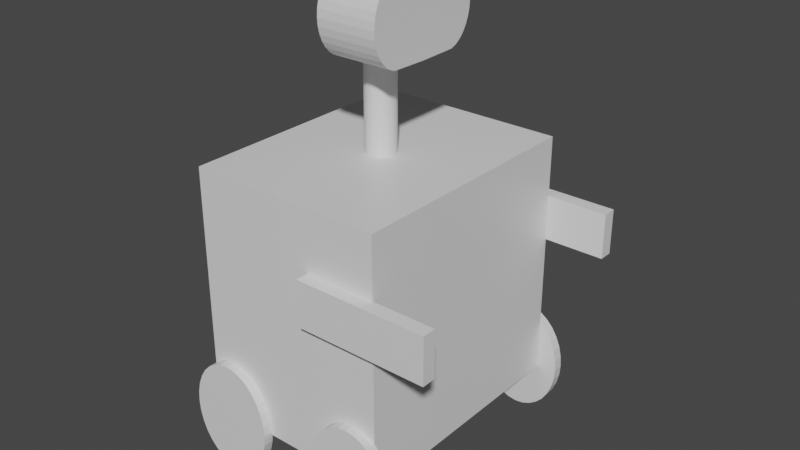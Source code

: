 # Source: budget-wall-e.blend  (saved by Blender 2.91.10; exported with 4.5.12 LTS)
import bpy
from mathutils import Matrix  # noqa: F401  (used for matrix-valued properties, if any)

bpy.ops.wm.read_factory_settings(use_empty=True)
scene = bpy.context.scene
scene.name = 'Scene'

# ---- collections
col_collection = bpy.data.collections.new('Collection'); scene.collection.children.link(col_collection)

# ---- materials (node trees are filled in below, after node groups)
mat_material = bpy.data.materials.new('Material')
mat_material.alpha_threshold = 0.0
mat_material.use_transparent_shadow = False
mat_material.line_color = (0.0, 0.0, 0.0, 1.0)

# ---- material node trees
mat_material.use_nodes = True; mat_material.node_tree.nodes.clear()
_N = mat_material.node_tree.nodes; _L = mat_material.node_tree.links
n0 = _N.new('ShaderNodeOutputMaterial'); n0.name = 'Material Output'; n0.location = (300, 300)
n1 = _N.new('ShaderNodeBsdfPrincipled'); n1.name = 'Principled BSDF'; n1.location = (10, 300)
n1.distribution = 'GGX'
n1.subsurface_method = 'BURLEY'
n1.inputs[2].default_value = 0.4
n1.inputs[3].default_value = 1.45
n1.inputs[27].default_value = (0.0, 0.0, 0.0, 1.0)
n1.inputs[28].default_value = 1.0
_L.new(n1.outputs[0], n0.inputs[0])
n0.is_active_output = True

# ---- world
world_world = bpy.data.worlds.new('World'); scene.world = world_world
world_world.use_nodes = True; world_world.node_tree.nodes.clear()
_N = world_world.node_tree.nodes; _L = world_world.node_tree.links
n0 = _N.new('ShaderNodeOutputWorld'); n0.name = 'World Output'; n0.location = (300, 300)
n1 = _N.new('ShaderNodeBackground'); n1.name = 'Background'; n1.location = (10, 300)
n1.inputs[0].default_value = (0.05088, 0.05088, 0.05088, 1.0)
_L.new(n1.outputs[0], n0.inputs[0])
n0.is_active_output = True
world_world.color = (0.05088, 0.05088, 0.05088)
world_world.use_sun_shadow = False
world_world.sun_shadow_jitter_overblur = 0.0

# ---- meshes
me_cube = bpy.data.meshes.new('Cube')
me_cube.from_pydata([(-0.1706, 0.2177, 0.09232), (-0.1706, 0.2177, -0.3431), (0.1706, 0.2177, 0.09232), (0.1706, 0.2177, -0.3431), (-0.1706, -0.2177, 0.09232), (-0.1706, -0.2177, -0.3431), (0.1706, -0.2177, 0.09232), (0.1706, -0.2177, -0.3431), (0.05172, 0.2184, -0.3376), (0.05172, 0.2365, -0.3376), (0.05321, 0.2184, -0.357), (0.05321, 0.2365, -0.357), (0.05761, 0.2184, -0.3755), (0.05761, 0.2365, -0.3755), (0.06477, 0.2184, -0.3927), (0.06477, 0.2365, -0.3927), (0.07441, 0.2184, -0.4077), (0.07441, 0.2365, -0.4077), (0.08615, 0.2184, -0.42), (0.08615, 0.2365, -0.42), (0.09955, 0.2184, -0.4291), (0.09955, 0.2365, -0.4291), (0.1141, 0.2184, -0.4348), (0.1141, 0.2365, -0.4348), (0.1292, 0.2184, -0.4367), (0.1292, 0.2365, -0.4367), (0.1443, 0.2184, -0.4348), (0.1443, 0.2365, -0.4348), (0.1588, 0.2184, -0.4291), (0.1588, 0.2365, -0.4291), (0.1722, 0.2184, -0.42), (0.1722, 0.2365, -0.42), (0.184, 0.2184, -0.4077), (0.184, 0.2365, -0.4077), (0.1936, 0.2184, -0.3927), (0.1936, 0.2365, -0.3927), (0.2008, 0.2184, -0.3755), (0.2008, 0.2365, -0.3755), (0.2052, 0.2184, -0.357), (0.2052, 0.2365, -0.357), (0.2067, 0.2184, -0.3376), (0.2067, 0.2365, -0.3376), (0.2052, 0.2184, -0.3183), (0.2052, 0.2365, -0.3183), (0.2008, 0.2184, -0.2997), (0.2008, 0.2365, -0.2997), (0.1936, 0.2184, -0.2826), (0.1936, 0.2365, -0.2826), (0.184, 0.2184, -0.2676), (0.184, 0.2365, -0.2676), (0.1722, 0.2184, -0.2553), (0.1722, 0.2365, -0.2553), (0.1588, 0.2184, -0.2461), (0.1588, 0.2365, -0.2461), (0.1443, 0.2184, -0.2405), (0.1443, 0.2365, -0.2405), (0.1292, 0.2184, -0.2386), (0.1292, 0.2365, -0.2386), (0.1141, 0.2184, -0.2405), (0.1141, 0.2365, -0.2405), (0.09955, 0.2184, -0.2461), (0.09955, 0.2365, -0.2461), (0.08615, 0.2184, -0.2553), (0.08615, 0.2365, -0.2553), (0.07441, 0.2184, -0.2676), (0.07441, 0.2365, -0.2676), (0.06477, 0.2184, -0.2826), (0.06477, 0.2365, -0.2826), (0.05761, 0.2184, -0.2997), (0.05761, 0.2365, -0.2997), (0.05321, 0.2184, -0.3183), (0.05321, 0.2365, -0.3183), (-0.2029, 0.2184, -0.3376), (-0.2029, 0.2365, -0.3376), (-0.2014, 0.2184, -0.357), (-0.2014, 0.2365, -0.357), (-0.197, 0.2184, -0.3755), (-0.197, 0.2365, -0.3755), (-0.1898, 0.2184, -0.3927), (-0.1898, 0.2365, -0.3927), (-0.1802, 0.2184, -0.4077), (-0.1802, 0.2365, -0.4077), (-0.1684, 0.2184, -0.42), (-0.1684, 0.2365, -0.42), (-0.155, 0.2184, -0.4291), (-0.155, 0.2365, -0.4291), (-0.1405, 0.2184, -0.4348), (-0.1405, 0.2365, -0.4348), (-0.1254, 0.2184, -0.4367), (-0.1254, 0.2365, -0.4367), (-0.1103, 0.2184, -0.4348), (-0.1103, 0.2365, -0.4348), (-0.09574, 0.2184, -0.4291), (-0.09574, 0.2365, -0.4291), (-0.08235, 0.2184, -0.42), (-0.08235, 0.2365, -0.42), (-0.07061, 0.2184, -0.4077), (-0.07061, 0.2365, -0.4077), (-0.06097, 0.2184, -0.3927), (-0.06097, 0.2365, -0.3927), (-0.05381, 0.2184, -0.3755), (-0.05381, 0.2365, -0.3755), (-0.0494, 0.2184, -0.357), (-0.0494, 0.2365, -0.357), (-0.04791, 0.2184, -0.3376), (-0.04791, 0.2365, -0.3376), (-0.0494, 0.2184, -0.3183), (-0.0494, 0.2365, -0.3183), (-0.05381, 0.2184, -0.2997), (-0.05381, 0.2365, -0.2997), (-0.06097, 0.2184, -0.2826), (-0.06097, 0.2365, -0.2826), (-0.07061, 0.2184, -0.2676), (-0.07061, 0.2365, -0.2676), (-0.08235, 0.2184, -0.2553), (-0.08235, 0.2365, -0.2553), (-0.09574, 0.2184, -0.2461), (-0.09574, 0.2365, -0.2461), (-0.1103, 0.2184, -0.2405), (-0.1103, 0.2365, -0.2405), (-0.1254, 0.2184, -0.2386), (-0.1254, 0.2365, -0.2386), (-0.1405, 0.2184, -0.2405), (-0.1405, 0.2365, -0.2405), (-0.155, 0.2184, -0.2461), (-0.155, 0.2365, -0.2461), (-0.1684, 0.2184, -0.2553), (-0.1684, 0.2365, -0.2553), (-0.1802, 0.2184, -0.2676), (-0.1802, 0.2365, -0.2676), (-0.1898, 0.2184, -0.2826), (-0.1898, 0.2365, -0.2826), (-0.197, 0.2184, -0.2997), (-0.197, 0.2365, -0.2997), (-0.2014, 0.2184, -0.3183), (-0.2014, 0.2365, -0.3183), (0.05172, -0.2342, -0.3376), (0.05172, -0.2161, -0.3376), (0.05321, -0.2342, -0.357), (0.05321, -0.2161, -0.357), (0.05761, -0.2342, -0.3755), (0.05761, -0.2161, -0.3755), (0.06477, -0.2342, -0.3927), (0.06477, -0.2161, -0.3927), (0.07441, -0.2342, -0.4077), (0.07441, -0.2161, -0.4077), (0.08615, -0.2342, -0.42), (0.08615, -0.2161, -0.42), (0.09955, -0.2342, -0.4291), (0.09955, -0.2161, -0.4291), (0.1141, -0.2342, -0.4348), (0.1141, -0.2161, -0.4348), (0.1292, -0.2342, -0.4367), (0.1292, -0.2161, -0.4367), (0.1443, -0.2342, -0.4348), (0.1443, -0.2161, -0.4348), (0.1588, -0.2342, -0.4291), (0.1588, -0.2161, -0.4291), (0.1722, -0.2342, -0.42), (0.1722, -0.2161, -0.42), (0.184, -0.2342, -0.4077), (0.184, -0.2161, -0.4077), (0.1936, -0.2342, -0.3927), (0.1936, -0.2161, -0.3927), (0.2008, -0.2342, -0.3755), (0.2008, -0.2161, -0.3755), (0.2052, -0.2342, -0.357), (0.2052, -0.2161, -0.357), (0.2067, -0.2342, -0.3376), (0.2067, -0.2161, -0.3376), (0.2052, -0.2342, -0.3183), (0.2052, -0.2161, -0.3183), (0.2008, -0.2342, -0.2997), (0.2008, -0.2161, -0.2997), (0.1936, -0.2342, -0.2826), (0.1936, -0.2161, -0.2826), (0.184, -0.2342, -0.2676), (0.184, -0.2161, -0.2676), (0.1722, -0.2342, -0.2553), (0.1722, -0.2161, -0.2553), (0.1588, -0.2342, -0.2461), (0.1588, -0.2161, -0.2461), (0.1443, -0.2342, -0.2405), (0.1443, -0.2161, -0.2405), (0.1292, -0.2342, -0.2386), (0.1292, -0.2161, -0.2386), (0.1141, -0.2342, -0.2405), (0.1141, -0.2161, -0.2405), (0.09955, -0.2342, -0.2461), (0.09955, -0.2161, -0.2461), (0.08615, -0.2342, -0.2553), (0.08615, -0.2161, -0.2553), (0.07441, -0.2342, -0.2676), (0.07441, -0.2161, -0.2676), (0.06477, -0.2342, -0.2826), (0.06477, -0.2161, -0.2826), (0.05761, -0.2342, -0.2997), (0.05761, -0.2161, -0.2997), (0.05321, -0.2342, -0.3183), (0.05321, -0.2161, -0.3183), (-0.2029, -0.2342, -0.3376), (-0.2029, -0.2161, -0.3376), (-0.2014, -0.2342, -0.357), (-0.2014, -0.2161, -0.357), (-0.197, -0.2342, -0.3755), (-0.197, -0.2161, -0.3755), (-0.1898, -0.2342, -0.3927), (-0.1898, -0.2161, -0.3927), (-0.1802, -0.2342, -0.4077), (-0.1802, -0.2161, -0.4077), (-0.1684, -0.2342, -0.42), (-0.1684, -0.2161, -0.42), (-0.155, -0.2342, -0.4291), (-0.155, -0.2161, -0.4291), (-0.1405, -0.2342, -0.4348), (-0.1405, -0.2161, -0.4348), (-0.1254, -0.2342, -0.4367), (-0.1254, -0.2161, -0.4367), (-0.1103, -0.2342, -0.4348), (-0.1103, -0.2161, -0.4348), (-0.09574, -0.2342, -0.4291), (-0.09574, -0.2161, -0.4291), (-0.08235, -0.2342, -0.42), (-0.08235, -0.2161, -0.42), (-0.07061, -0.2342, -0.4077), (-0.07061, -0.2161, -0.4077), (-0.06097, -0.2342, -0.3927), (-0.06097, -0.2161, -0.3927), (-0.05381, -0.2342, -0.3755), (-0.05381, -0.2161, -0.3755), (-0.0494, -0.2342, -0.357), (-0.0494, -0.2161, -0.357), (-0.04791, -0.2342, -0.3376), (-0.04791, -0.2161, -0.3376), (-0.0494, -0.2342, -0.3183), (-0.0494, -0.2161, -0.3183), (-0.05381, -0.2342, -0.2997), (-0.05381, -0.2161, -0.2997), (-0.06097, -0.2342, -0.2826), (-0.06097, -0.2161, -0.2826), (-0.07061, -0.2342, -0.2676), (-0.07061, -0.2161, -0.2676), (-0.08235, -0.2342, -0.2553), (-0.08235, -0.2161, -0.2553), (-0.09574, -0.2342, -0.2461), (-0.09574, -0.2161, -0.2461), (-0.1103, -0.2342, -0.2405), (-0.1103, -0.2161, -0.2405), (-0.1254, -0.2342, -0.2386), (-0.1254, -0.2161, -0.2386), (-0.1405, -0.2342, -0.2405), (-0.1405, -0.2161, -0.2405), (-0.155, -0.2342, -0.2461), (-0.155, -0.2161, -0.2461), (-0.1684, -0.2342, -0.2553), (-0.1684, -0.2161, -0.2553), (-0.1802, -0.2342, -0.2676), (-0.1802, -0.2161, -0.2676), (-0.1898, -0.2342, -0.2826), (-0.1898, -0.2161, -0.2826), (-0.197, -0.2342, -0.2997), (-0.197, -0.2161, -0.2997), (-0.2014, -0.2342, -0.3183), (-0.2014, -0.2161, -0.3183), (0.2772, -0.2396, -0.09078), (0.2772, -0.2396, -0.01177), (0.04757, -0.2396, -0.09078), (0.04757, -0.2396, -0.01177), (0.2772, -0.2157, -0.09078), (0.2772, -0.2157, -0.01177), (0.04757, -0.2157, -0.09078), (0.04757, -0.2157, -0.01177), (0.2772, 0.2172, -0.09078), (0.2772, 0.2172, -0.01177), (0.04757, 0.2172, -0.09078), (0.04757, 0.2172, -0.01177), (0.2772, 0.2412, -0.09078), (0.2772, 0.2412, -0.01177), (0.04757, 0.2412, -0.09078), (0.04757, 0.2412, -0.01177), (-0.02581, -1.128e-09, 0.08885), (-0.02581, -1.128e-09, 0.3021), (-0.02531, 0.005034, 0.08885), (-0.02531, 0.005034, 0.3021), (-0.02384, 0.009875, 0.08885), (-0.02384, 0.009875, 0.3021), (-0.02146, 0.01434, 0.08885), (-0.02146, 0.01434, 0.3021), (-0.01825, 0.01825, 0.08885), (-0.01825, 0.01825, 0.3021), (-0.01434, 0.02146, 0.08885), (-0.01434, 0.02146, 0.3021), (-0.009875, 0.02384, 0.08885), (-0.009875, 0.02384, 0.3021), (-0.005034, 0.02531, 0.08885), (-0.005034, 0.02531, 0.3021), (-3.076e-09, 0.02581, 0.08885), (-3.076e-09, 0.02581, 0.3021), (0.005034, 0.02531, 0.08885), (0.005034, 0.02531, 0.3021), (0.009875, 0.02384, 0.08885), (0.009875, 0.02384, 0.3021), (0.01434, 0.02146, 0.08885), (0.01434, 0.02146, 0.3021), (0.01825, 0.01825, 0.08885), (0.01825, 0.01825, 0.3021), (0.02146, 0.01434, 0.08885), (0.02146, 0.01434, 0.3021), (0.02384, 0.009875, 0.08885), (0.02384, 0.009875, 0.3021), (0.02531, 0.005034, 0.08885), (0.02531, 0.005034, 0.3021), (0.02581, -7.281e-09, 0.08885), (0.02581, -7.281e-09, 0.3021), (0.02531, -0.005034, 0.08885), (0.02531, -0.005034, 0.3021), (0.02384, -0.009875, 0.08885), (0.02384, -0.009875, 0.3021), (0.02146, -0.01434, 0.08885), (0.02146, -0.01434, 0.3021), (0.01825, -0.01825, 0.08885), (0.01825, -0.01825, 0.3021), (0.01434, -0.02146, 0.08885), (0.01434, -0.02146, 0.3021), (0.009875, -0.02384, 0.08885), (0.009875, -0.02384, 0.3021), (0.005034, -0.02531, 0.08885), (0.005034, -0.02531, 0.3021), (-2.379e-08, -0.02581, 0.08885), (-2.379e-08, -0.02581, 0.3021), (-0.005034, -0.02531, 0.08885), (-0.005034, -0.02531, 0.3021), (-0.009875, -0.02384, 0.08885), (-0.009875, -0.02384, 0.3021), (-0.01434, -0.02146, 0.08885), (-0.01434, -0.02146, 0.3021), (-0.01825, -0.01825, 0.08885), (-0.01825, -0.01825, 0.3021), (-0.02146, -0.01434, 0.08885), (-0.02146, -0.01434, 0.3021), (-0.02384, -0.009875, 0.08885), (-0.02384, -0.009875, 0.3021), (-0.02531, -0.005034, 0.08885), (-0.02531, -0.005034, 0.3021), (-0.02289, -1.001e-09, 0.3899), (0.08218, 3.592e-09, 0.3899), (-0.02289, 0.06467, 0.3886), (0.08218, 0.06467, 0.3886), (-0.02289, 0.07453, 0.3848), (0.08218, 0.07453, 0.3848), (-0.02289, 0.08361, 0.3786), (0.08218, 0.08361, 0.3786), (-0.02289, 0.09157, 0.3703), (0.08218, 0.09157, 0.3703), (-0.02289, 0.09811, 0.3601), (0.08218, 0.09811, 0.3601), (-0.02289, 0.103, 0.3485), (0.08218, 0.103, 0.3485), (-0.02289, 0.106, 0.3359), (0.08218, 0.106, 0.3359), (-0.02289, 0.107, 0.3228), (0.08218, 0.107, 0.3228), (-0.02289, 0.106, 0.3097), (0.08218, 0.106, 0.3097), (-0.02289, 0.103, 0.2971), (0.08218, 0.103, 0.2971), (-0.02289, 0.09811, 0.2855), (0.08218, 0.09811, 0.2855), (-0.02289, 0.09157, 0.2753), (0.08218, 0.09157, 0.2753), (-0.02289, 0.08361, 0.2669), (0.08218, 0.08361, 0.2669), (-0.02289, 0.07453, 0.2607), (0.08218, 0.07453, 0.2607), (-0.02289, 0.06467, 0.2569), (0.08218, 0.06467, 0.2569), (-0.02289, -1.812e-08, 0.2556), (0.08218, -1.353e-08, 0.2556), (-0.02289, -0.06467, 0.2569), (0.08218, -0.06467, 0.2569), (-0.02289, -0.07453, 0.2607), (0.08218, -0.07453, 0.2607), (-0.02289, -0.08361, 0.2669), (0.08218, -0.08361, 0.2669), (-0.02289, -0.09157, 0.2753), (0.08218, -0.09157, 0.2753), (-0.02289, -0.09811, 0.2855), (0.08218, -0.09811, 0.2855), (-0.02289, -0.103, 0.2971), (0.08218, -0.103, 0.2971), (-0.02289, -0.106, 0.3097), (0.08218, -0.106, 0.3097), (-0.02289, -0.107, 0.3228), (0.08218, -0.107, 0.3228), (-0.02289, -0.106, 0.3359), (0.08218, -0.106, 0.3359), (-0.02289, -0.103, 0.3485), (0.08218, -0.103, 0.3485), (-0.02289, -0.09811, 0.3601), (0.08218, -0.09811, 0.3601), (-0.02289, -0.09157, 0.3703), (0.08218, -0.09157, 0.3703), (-0.02289, -0.08361, 0.3786), (0.08218, -0.08361, 0.3786), (-0.02289, -0.07453, 0.3848), (0.08218, -0.07453, 0.3848), (-0.02289, -0.06467, 0.3886), (0.08218, -0.06467, 0.3886)], [], [(0, 4, 6, 2), (3, 2, 6, 7), (7, 6, 4, 5), (5, 1, 3, 7), (1, 0, 2, 3), (5, 4, 0, 1), (8, 9, 11, 10), (10, 11, 13, 12), (12, 13, 15, 14), (14, 15, 17, 16), (16, 17, 19, 18), (18, 19, 21, 20), (20, 21, 23, 22), (22, 23, 25, 24), (24, 25, 27, 26), (26, 27, 29, 28), (28, 29, 31, 30), (30, 31, 33, 32), (32, 33, 35, 34), (34, 35, 37, 36), (36, 37, 39, 38), (38, 39, 41, 40), (40, 41, 43, 42), (42, 43, 45, 44), (44, 45, 47, 46), (46, 47, 49, 48), (48, 49, 51, 50), (50, 51, 53, 52), (52, 53, 55, 54), (54, 55, 57, 56), (56, 57, 59, 58), (58, 59, 61, 60), (60, 61, 63, 62), (62, 63, 65, 64), (64, 65, 67, 66), (66, 67, 69, 68), (11, 9, 71, 69, 67, 65, 63, 61, 59, 57, 55, 53, 51, 49, 47, 45, 43, 41, 39, 37, 35, 33, 31, 29, 27, 25, 23, 21, 19, 17, 15, 13), (68, 69, 71, 70), (70, 71, 9, 8), (8, 10, 12, 14, 16, 18, 20, 22, 24, 26, 28, 30, 32, 34, 36, 38, 40, 42, 44, 46, 48, 50, 52, 54, 56, 58, 60, 62, 64, 66, 68, 70), (72, 73, 75, 74), (74, 75, 77, 76), (76, 77, 79, 78), (78, 79, 81, 80), (80, 81, 83, 82), (82, 83, 85, 84), (84, 85, 87, 86), (86, 87, 89, 88), (88, 89, 91, 90), (90, 91, 93, 92), (92, 93, 95, 94), (94, 95, 97, 96), (96, 97, 99, 98), (98, 99, 101, 100), (100, 101, 103, 102), (102, 103, 105, 104), (104, 105, 107, 106), (106, 107, 109, 108), (108, 109, 111, 110), (110, 111, 113, 112), (112, 113, 115, 114), (114, 115, 117, 116), (116, 117, 119, 118), (118, 119, 121, 120), (120, 121, 123, 122), (122, 123, 125, 124), (124, 125, 127, 126), (126, 127, 129, 128), (128, 129, 131, 130), (130, 131, 133, 132), (75, 73, 135, 133, 131, 129, 127, 125, 123, 121, 119, 117, 115, 113, 111, 109, 107, 105, 103, 101, 99, 97, 95, 93, 91, 89, 87, 85, 83, 81, 79, 77), (132, 133, 135, 134), (134, 135, 73, 72), (72, 74, 76, 78, 80, 82, 84, 86, 88, 90, 92, 94, 96, 98, 100, 102, 104, 106, 108, 110, 112, 114, 116, 118, 120, 122, 124, 126, 128, 130, 132, 134), (136, 137, 139, 138), (138, 139, 141, 140), (140, 141, 143, 142), (142, 143, 145, 144), (144, 145, 147, 146), (146, 147, 149, 148), (148, 149, 151, 150), (150, 151, 153, 152), (152, 153, 155, 154), (154, 155, 157, 156), (156, 157, 159, 158), (158, 159, 161, 160), (160, 161, 163, 162), (162, 163, 165, 164), (164, 165, 167, 166), (166, 167, 169, 168), (168, 169, 171, 170), (170, 171, 173, 172), (172, 173, 175, 174), (174, 175, 177, 176), (176, 177, 179, 178), (178, 179, 181, 180), (180, 181, 183, 182), (182, 183, 185, 184), (184, 185, 187, 186), (186, 187, 189, 188), (188, 189, 191, 190), (190, 191, 193, 192), (192, 193, 195, 194), (194, 195, 197, 196), (139, 137, 199, 197, 195, 193, 191, 189, 187, 185, 183, 181, 179, 177, 175, 173, 171, 169, 167, 165, 163, 161, 159, 157, 155, 153, 151, 149, 147, 145, 143, 141), (196, 197, 199, 198), (198, 199, 137, 136), (136, 138, 140, 142, 144, 146, 148, 150, 152, 154, 156, 158, 160, 162, 164, 166, 168, 170, 172, 174, 176, 178, 180, 182, 184, 186, 188, 190, 192, 194, 196, 198), (200, 201, 203, 202), (202, 203, 205, 204), (204, 205, 207, 206), (206, 207, 209, 208), (208, 209, 211, 210), (210, 211, 213, 212), (212, 213, 215, 214), (214, 215, 217, 216), (216, 217, 219, 218), (218, 219, 221, 220), (220, 221, 223, 222), (222, 223, 225, 224), (224, 225, 227, 226), (226, 227, 229, 228), (228, 229, 231, 230), (230, 231, 233, 232), (232, 233, 235, 234), (234, 235, 237, 236), (236, 237, 239, 238), (238, 239, 241, 240), (240, 241, 243, 242), (242, 243, 245, 244), (244, 245, 247, 246), (246, 247, 249, 248), (248, 249, 251, 250), (250, 251, 253, 252), (252, 253, 255, 254), (254, 255, 257, 256), (256, 257, 259, 258), (258, 259, 261, 260), (203, 201, 263, 261, 259, 257, 255, 253, 251, 249, 247, 245, 243, 241, 239, 237, 235, 233, 231, 229, 227, 225, 223, 221, 219, 217, 215, 213, 211, 209, 207, 205), (260, 261, 263, 262), (262, 263, 201, 200), (200, 202, 204, 206, 208, 210, 212, 214, 216, 218, 220, 222, 224, 226, 228, 230, 232, 234, 236, 238, 240, 242, 244, 246, 248, 250, 252, 254, 256, 258, 260, 262), (264, 265, 267, 266), (266, 267, 271, 270), (270, 271, 269, 268), (268, 269, 265, 264), (266, 270, 268, 264), (271, 267, 265, 269), (272, 273, 275, 274), (274, 275, 279, 278), (278, 279, 277, 276), (276, 277, 273, 272), (274, 278, 276, 272), (279, 275, 273, 277), (280, 281, 283, 282), (282, 283, 285, 284), (284, 285, 287, 286), (286, 287, 289, 288), (288, 289, 291, 290), (290, 291, 293, 292), (292, 293, 295, 294), (294, 295, 297, 296), (296, 297, 299, 298), (298, 299, 301, 300), (300, 301, 303, 302), (302, 303, 305, 304), (304, 305, 307, 306), (306, 307, 309, 308), (308, 309, 311, 310), (310, 311, 313, 312), (312, 313, 315, 314), (314, 315, 317, 316), (316, 317, 319, 318), (318, 319, 321, 320), (320, 321, 323, 322), (322, 323, 325, 324), (324, 325, 327, 326), (326, 327, 329, 328), (328, 329, 331, 330), (330, 331, 333, 332), (332, 333, 335, 334), (334, 335, 337, 336), (336, 337, 339, 338), (338, 339, 341, 340), (283, 281, 343, 341, 339, 337, 335, 333, 331, 329, 327, 325, 323, 321, 319, 317, 315, 313, 311, 309, 307, 305, 303, 301, 299, 297, 295, 293, 291, 289, 287, 285), (340, 341, 343, 342), (342, 343, 281, 280), (280, 282, 284, 286, 288, 290, 292, 294, 296, 298, 300, 302, 304, 306, 308, 310, 312, 314, 316, 318, 320, 322, 324, 326, 328, 330, 332, 334, 336, 338, 340, 342), (344, 345, 347, 346), (346, 347, 349, 348), (348, 349, 351, 350), (350, 351, 353, 352), (352, 353, 355, 354), (354, 355, 357, 356), (356, 357, 359, 358), (358, 359, 361, 360), (360, 361, 363, 362), (362, 363, 365, 364), (364, 365, 367, 366), (366, 367, 369, 368), (368, 369, 371, 370), (370, 371, 373, 372), (372, 373, 375, 374), (374, 375, 377, 376), (376, 377, 379, 378), (378, 379, 381, 380), (380, 381, 383, 382), (382, 383, 385, 384), (384, 385, 387, 386), (386, 387, 389, 388), (388, 389, 391, 390), (390, 391, 393, 392), (392, 393, 395, 394), (394, 395, 397, 396), (396, 397, 399, 398), (398, 399, 401, 400), (400, 401, 403, 402), (402, 403, 405, 404), (347, 345, 407, 405, 403, 401, 399, 397, 395, 393, 391, 389, 387, 385, 383, 381, 379, 377, 375, 373, 371, 369, 367, 365, 363, 361, 359, 357, 355, 353, 351, 349), (404, 405, 407, 406), (406, 407, 345, 344), (344, 346, 348, 350, 352, 354, 356, 358, 360, 362, 364, 366, 368, 370, 372, 374, 376, 378, 380, 382, 384, 386, 388, 390, 392, 394, 396, 398, 400, 402, 404, 406)])
_uv = me_cube.uv_layers.new(name='UVMap')
_uv.uv.foreach_set('vector', [0.625, 0.5, 0.875, 0.5, 0.875, 0.75, 0.625, 0.75, 0.375, 0.75, 0.625, 0.75, 0.625, 1.0, 0.375, 1.0, 0.375, 0.0, 0.625, 0.0, 0.625, 0.25, 0.375, 0.25, 0.125, 0.5, 0.375, 0.5, 0.375, 0.75, 0.125, 0.75, 0.375, 0.5, 0.625, 0.5, 0.625, 0.75, 0.375, 0.75, 0.375, 0.25, 0.625, 0.25, 0.625, 0.5, 0.375, 0.5, 1.0, 0.5, 1.0, 1.0, 0.9688, 1.0, 0.9688, 0.5, 0.9688, 0.5, 0.9688, 1.0, 0.9375, 1.0, 0.9375, 0.5, 0.9375, 0.5, 0.9375, 1.0, 0.9062, 1.0, 0.9062, 0.5, 0.9062, 0.5, 0.9062, 1.0, 0.875, 1.0, 0.875, 0.5, 0.875, 0.5, 0.875, 1.0, 0.8438, 1.0, 0.8438, 0.5, 0.8438, 0.5, 0.8438, 1.0, 0.8125, 1.0, 0.8125, 0.5, 0.8125, 0.5, 0.8125, 1.0, 0.7812, 1.0, 0.7812, 0.5, 0.7812, 0.5, 0.7812, 1.0, 0.75, 1.0, 0.75, 0.5, 0.75, 0.5, 0.75, 1.0, 0.7188, 1.0, 0.7188, 0.5, 0.7188, 0.5, 0.7188, 1.0, 0.6875, 1.0, 0.6875, 0.5, 0.6875, 0.5, 0.6875, 1.0, 0.6562, 1.0, 0.6562, 0.5, 0.6562, 0.5, 0.6562, 1.0, 0.625, 1.0, 0.625, 0.5, 0.625, 0.5, 0.625, 1.0, 0.5938, 1.0, 0.5938, 0.5, 0.5938, 0.5, 0.5938, 1.0, 0.5625, 1.0, 0.5625, 0.5, 0.5625, 0.5, 0.5625, 1.0, 0.5312, 1.0, 0.5312, 0.5, 0.5312, 0.5, 0.5312, 1.0, 0.5, 1.0, 0.5, 0.5, 0.5, 0.5, 0.5, 1.0, 0.4688, 1.0, 0.4688, 0.5, 0.4688, 0.5, 0.4688, 1.0, 0.4375, 1.0, 0.4375, 0.5, 0.4375, 0.5, 0.4375, 1.0, 0.4062, 1.0, 0.4062, 0.5, 0.4062, 0.5, 0.4062, 1.0, 0.375, 1.0, 0.375, 0.5, 0.375, 0.5, 0.375, 1.0, 0.3438, 1.0, 0.3438, 0.5, 0.3438, 0.5, 0.3438, 1.0, 0.3125, 1.0, 0.3125, 0.5, 0.3125, 0.5, 0.3125, 1.0, 0.2812, 1.0, 0.2812, 0.5, 0.2812, 0.5, 0.2812, 1.0, 0.25, 1.0, 0.25, 0.5, 0.25, 0.5, 0.25, 1.0, 0.2188, 1.0, 0.2188, 0.5, 0.2188, 0.5, 0.2188, 1.0, 0.1875, 1.0, 0.1875, 0.5, 0.1875, 0.5, 0.1875, 1.0, 0.1562, 1.0, 0.1562, 0.5, 0.1562, 0.5, 0.1562, 1.0, 0.125, 1.0, 0.125, 0.5, 0.125, 0.5, 0.125, 1.0, 0.09375, 1.0, 0.09375, 0.5, 0.09375, 0.5, 0.09375, 1.0, 0.0625, 1.0, 0.0625, 0.5, 0.2968, 0.4854, 0.25, 0.49, 0.2032, 0.4854, 0.1582, 0.4717, 0.1167, 0.4496, 0.08029, 0.4197, 0.05045, 0.3833, 0.02827, 0.3418, 0.01461, 0.2968, 0.01, 0.25, 0.01461, 0.2032, 0.02827, 0.1582, 0.05045, 0.1167, 0.08029, 0.08029, 0.1167, 0.05045, 0.1582, 0.02827, 0.2032, 0.01461, 0.25, 0.01, 0.2968, 0.01461, 0.3418, 0.02827, 0.3833, 0.05045, 0.4197, 0.08029, 0.4496, 0.1167, 0.4717, 0.1582, 0.4854, 0.2032, 0.49, 0.25, 0.4854, 0.2968, 0.4717, 0.3418, 0.4496, 0.3833, 0.4197, 0.4197, 0.3833, 0.4496, 0.3418, 0.4717, 0.0625, 0.5, 0.0625, 1.0, 0.03125, 1.0, 0.03125, 0.5, 0.03125, 0.5, 0.03125, 1.0, 0.0, 1.0, 0.0, 0.5, 0.75, 0.49, 0.7968, 0.4854, 0.8418, 0.4717, 0.8833, 0.4496, 0.9197, 0.4197, 0.9496, 0.3833, 0.9717, 0.3418, 0.9854, 0.2968, 0.99, 0.25, 0.9854, 0.2032, 0.9717, 0.1582, 0.9496, 0.1167, 0.9197, 0.08029, 0.8833, 0.05045, 0.8418, 0.02827, 0.7968, 0.01461, 0.75, 0.01, 0.7032, 0.01461, 0.6582, 0.02827, 0.6167, 0.05045, 0.5803, 0.08029, 0.5504, 0.1167, 0.5283, 0.1582, 0.5146, 0.2032, 0.51, 0.25, 0.5146, 0.2968, 0.5283, 0.3418, 0.5504, 0.3833, 0.5803, 0.4197, 0.6167, 0.4496, 0.6582, 0.4717, 0.7032, 0.4854, 1.0, 0.5, 1.0, 1.0, 0.9688, 1.0, 0.9688, 0.5, 0.9688, 0.5, 0.9688, 1.0, 0.9375, 1.0, 0.9375, 0.5, 0.9375, 0.5, 0.9375, 1.0, 0.9062, 1.0, 0.9062, 0.5, 0.9062, 0.5, 0.9062, 1.0, 0.875, 1.0, 0.875, 0.5, 0.875, 0.5, 0.875, 1.0, 0.8438, 1.0, 0.8438, 0.5, 0.8438, 0.5, 0.8438, 1.0, 0.8125, 1.0, 0.8125, 0.5, 0.8125, 0.5, 0.8125, 1.0, 0.7812, 1.0, 0.7812, 0.5, 0.7812, 0.5, 0.7812, 1.0, 0.75, 1.0, 0.75, 0.5, 0.75, 0.5, 0.75, 1.0, 0.7188, 1.0, 0.7188, 0.5, 0.7188, 0.5, 0.7188, 1.0, 0.6875, 1.0, 0.6875, 0.5, 0.6875, 0.5, 0.6875, 1.0, 0.6562, 1.0, 0.6562, 0.5, 0.6562, 0.5, 0.6562, 1.0, 0.625, 1.0, 0.625, 0.5, 0.625, 0.5, 0.625, 1.0, 0.5938, 1.0, 0.5938, 0.5, 0.5938, 0.5, 0.5938, 1.0, 0.5625, 1.0, 0.5625, 0.5, 0.5625, 0.5, 0.5625, 1.0, 0.5312, 1.0, 0.5312, 0.5, 0.5312, 0.5, 0.5312, 1.0, 0.5, 1.0, 0.5, 0.5, 0.5, 0.5, 0.5, 1.0, 0.4688, 1.0, 0.4688, 0.5, 0.4688, 0.5, 0.4688, 1.0, 0.4375, 1.0, 0.4375, 0.5, 0.4375, 0.5, 0.4375, 1.0, 0.4062, 1.0, 0.4062, 0.5, 0.4062, 0.5, 0.4062, 1.0, 0.375, 1.0, 0.375, 0.5, 0.375, 0.5, 0.375, 1.0, 0.3438, 1.0, 0.3438, 0.5, 0.3438, 0.5, 0.3438, 1.0, 0.3125, 1.0, 0.3125, 0.5, 0.3125, 0.5, 0.3125, 1.0, 0.2812, 1.0, 0.2812, 0.5, 0.2812, 0.5, 0.2812, 1.0, 0.25, 1.0, 0.25, 0.5, 0.25, 0.5, 0.25, 1.0, 0.2188, 1.0, 0.2188, 0.5, 0.2188, 0.5, 0.2188, 1.0, 0.1875, 1.0, 0.1875, 0.5, 0.1875, 0.5, 0.1875, 1.0, 0.1562, 1.0, 0.1562, 0.5, 0.1562, 0.5, 0.1562, 1.0, 0.125, 1.0, 0.125, 0.5, 0.125, 0.5, 0.125, 1.0, 0.09375, 1.0, 0.09375, 0.5, 0.09375, 0.5, 0.09375, 1.0, 0.0625, 1.0, 0.0625, 0.5, 0.2968, 0.4854, 0.25, 0.49, 0.2032, 0.4854, 0.1582, 0.4717, 0.1167, 0.4496, 0.08029, 0.4197, 0.05045, 0.3833, 0.02827, 0.3418, 0.01461, 0.2968, 0.01, 0.25, 0.01461, 0.2032, 0.02827, 0.1582, 0.05045, 0.1167, 0.08029, 0.08029, 0.1167, 0.05045, 0.1582, 0.02827, 0.2032, 0.01461, 0.25, 0.01, 0.2968, 0.01461, 0.3418, 0.02827, 0.3833, 0.05045, 0.4197, 0.08029, 0.4496, 0.1167, 0.4717, 0.1582, 0.4854, 0.2032, 0.49, 0.25, 0.4854, 0.2968, 0.4717, 0.3418, 0.4496, 0.3833, 0.4197, 0.4197, 0.3833, 0.4496, 0.3418, 0.4717, 0.0625, 0.5, 0.0625, 1.0, 0.03125, 1.0, 0.03125, 0.5, 0.03125, 0.5, 0.03125, 1.0, 0.0, 1.0, 0.0, 0.5, 0.75, 0.49, 0.7968, 0.4854, 0.8418, 0.4717, 0.8833, 0.4496, 0.9197, 0.4197, 0.9496, 0.3833, 0.9717, 0.3418, 0.9854, 0.2968, 0.99, 0.25, 0.9854, 0.2032, 0.9717, 0.1582, 0.9496, 0.1167, 0.9197, 0.08029, 0.8833, 0.05045, 0.8418, 0.02827, 0.7968, 0.01461, 0.75, 0.01, 0.7032, 0.01461, 0.6582, 0.02827, 0.6167, 0.05045, 0.5803, 0.08029, 0.5504, 0.1167, 0.5283, 0.1582, 0.5146, 0.2032, 0.51, 0.25, 0.5146, 0.2968, 0.5283, 0.3418, 0.5504, 0.3833, 0.5803, 0.4197, 0.6167, 0.4496, 0.6582, 0.4717, 0.7032, 0.4854, 1.0, 0.5, 1.0, 1.0, 0.9688, 1.0, 0.9688, 0.5, 0.9688, 0.5, 0.9688, 1.0, 0.9375, 1.0, 0.9375, 0.5, 0.9375, 0.5, 0.9375, 1.0, 0.9062, 1.0, 0.9062, 0.5, 0.9062, 0.5, 0.9062, 1.0, 0.875, 1.0, 0.875, 0.5, 0.875, 0.5, 0.875, 1.0, 0.8438, 1.0, 0.8438, 0.5, 0.8438, 0.5, 0.8438, 1.0, 0.8125, 1.0, 0.8125, 0.5, 0.8125, 0.5, 0.8125, 1.0, 0.7812, 1.0, 0.7812, 0.5, 0.7812, 0.5, 0.7812, 1.0, 0.75, 1.0, 0.75, 0.5, 0.75, 0.5, 0.75, 1.0, 0.7188, 1.0, 0.7188, 0.5, 0.7188, 0.5, 0.7188, 1.0, 0.6875, 1.0, 0.6875, 0.5, 0.6875, 0.5, 0.6875, 1.0, 0.6562, 1.0, 0.6562, 0.5, 0.6562, 0.5, 0.6562, 1.0, 0.625, 1.0, 0.625, 0.5, 0.625, 0.5, 0.625, 1.0, 0.5938, 1.0, 0.5938, 0.5, 0.5938, 0.5, 0.5938, 1.0, 0.5625, 1.0, 0.5625, 0.5, 0.5625, 0.5, 0.5625, 1.0, 0.5312, 1.0, 0.5312, 0.5, 0.5312, 0.5, 0.5312, 1.0, 0.5, 1.0, 0.5, 0.5, 0.5, 0.5, 0.5, 1.0, 0.4688, 1.0, 0.4688, 0.5, 0.4688, 0.5, 0.4688, 1.0, 0.4375, 1.0, 0.4375, 0.5, 0.4375, 0.5, 0.4375, 1.0, 0.4062, 1.0, 0.4062, 0.5, 0.4062, 0.5, 0.4062, 1.0, 0.375, 1.0, 0.375, 0.5, 0.375, 0.5, 0.375, 1.0, 0.3438, 1.0, 0.3438, 0.5, 0.3438, 0.5, 0.3438, 1.0, 0.3125, 1.0, 0.3125, 0.5, 0.3125, 0.5, 0.3125, 1.0, 0.2812, 1.0, 0.2812, 0.5, 0.2812, 0.5, 0.2812, 1.0, 0.25, 1.0, 0.25, 0.5, 0.25, 0.5, 0.25, 1.0, 0.2188, 1.0, 0.2188, 0.5, 0.2188, 0.5, 0.2188, 1.0, 0.1875, 1.0, 0.1875, 0.5, 0.1875, 0.5, 0.1875, 1.0, 0.1562, 1.0, 0.1562, 0.5, 0.1562, 0.5, 0.1562, 1.0, 0.125, 1.0, 0.125, 0.5, 0.125, 0.5, 0.125, 1.0, 0.09375, 1.0, 0.09375, 0.5, 0.09375, 0.5, 0.09375, 1.0, 0.0625, 1.0, 0.0625, 0.5, 0.2968, 0.4854, 0.25, 0.49, 0.2032, 0.4854, 0.1582, 0.4717, 0.1167, 0.4496, 0.08029, 0.4197, 0.05045, 0.3833, 0.02827, 0.3418, 0.01461, 0.2968, 0.01, 0.25, 0.01461, 0.2032, 0.02827, 0.1582, 0.05045, 0.1167, 0.08029, 0.08029, 0.1167, 0.05045, 0.1582, 0.02827, 0.2032, 0.01461, 0.25, 0.01, 0.2968, 0.01461, 0.3418, 0.02827, 0.3833, 0.05045, 0.4197, 0.08029, 0.4496, 0.1167, 0.4717, 0.1582, 0.4854, 0.2032, 0.49, 0.25, 0.4854, 0.2968, 0.4717, 0.3418, 0.4496, 0.3833, 0.4197, 0.4197, 0.3833, 0.4496, 0.3418, 0.4717, 0.0625, 0.5, 0.0625, 1.0, 0.03125, 1.0, 0.03125, 0.5, 0.03125, 0.5, 0.03125, 1.0, 0.0, 1.0, 0.0, 0.5, 0.75, 0.49, 0.7968, 0.4854, 0.8418, 0.4717, 0.8833, 0.4496, 0.9197, 0.4197, 0.9496, 0.3833, 0.9717, 0.3418, 0.9854, 0.2968, 0.99, 0.25, 0.9854, 0.2032, 0.9717, 0.1582, 0.9496, 0.1167, 0.9197, 0.08029, 0.8833, 0.05045, 0.8418, 0.02827, 0.7968, 0.01461, 0.75, 0.01, 0.7032, 0.01461, 0.6582, 0.02827, 0.6167, 0.05045, 0.5803, 0.08029, 0.5504, 0.1167, 0.5283, 0.1582, 0.5146, 0.2032, 0.51, 0.25, 0.5146, 0.2968, 0.5283, 0.3418, 0.5504, 0.3833, 0.5803, 0.4197, 0.6167, 0.4496, 0.6582, 0.4717, 0.7032, 0.4854, 1.0, 0.5, 1.0, 1.0, 0.9688, 1.0, 0.9688, 0.5, 0.9688, 0.5, 0.9688, 1.0, 0.9375, 1.0, 0.9375, 0.5, 0.9375, 0.5, 0.9375, 1.0, 0.9062, 1.0, 0.9062, 0.5, 0.9062, 0.5, 0.9062, 1.0, 0.875, 1.0, 0.875, 0.5, 0.875, 0.5, 0.875, 1.0, 0.8438, 1.0, 0.8438, 0.5, 0.8438, 0.5, 0.8438, 1.0, 0.8125, 1.0, 0.8125, 0.5, 0.8125, 0.5, 0.8125, 1.0, 0.7812, 1.0, 0.7812, 0.5, 0.7812, 0.5, 0.7812, 1.0, 0.75, 1.0, 0.75, 0.5, 0.75, 0.5, 0.75, 1.0, 0.7188, 1.0, 0.7188, 0.5, 0.7188, 0.5, 0.7188, 1.0, 0.6875, 1.0, 0.6875, 0.5, 0.6875, 0.5, 0.6875, 1.0, 0.6562, 1.0, 0.6562, 0.5, 0.6562, 0.5, 0.6562, 1.0, 0.625, 1.0, 0.625, 0.5, 0.625, 0.5, 0.625, 1.0, 0.5938, 1.0, 0.5938, 0.5, 0.5938, 0.5, 0.5938, 1.0, 0.5625, 1.0, 0.5625, 0.5, 0.5625, 0.5, 0.5625, 1.0, 0.5312, 1.0, 0.5312, 0.5, 0.5312, 0.5, 0.5312, 1.0, 0.5, 1.0, 0.5, 0.5, 0.5, 0.5, 0.5, 1.0, 0.4688, 1.0, 0.4688, 0.5, 0.4688, 0.5, 0.4688, 1.0, 0.4375, 1.0, 0.4375, 0.5, 0.4375, 0.5, 0.4375, 1.0, 0.4062, 1.0, 0.4062, 0.5, 0.4062, 0.5, 0.4062, 1.0, 0.375, 1.0, 0.375, 0.5, 0.375, 0.5, 0.375, 1.0, 0.3438, 1.0, 0.3438, 0.5, 0.3438, 0.5, 0.3438, 1.0, 0.3125, 1.0, 0.3125, 0.5, 0.3125, 0.5, 0.3125, 1.0, 0.2812, 1.0, 0.2812, 0.5, 0.2812, 0.5, 0.2812, 1.0, 0.25, 1.0, 0.25, 0.5, 0.25, 0.5, 0.25, 1.0, 0.2188, 1.0, 0.2188, 0.5, 0.2188, 0.5, 0.2188, 1.0, 0.1875, 1.0, 0.1875, 0.5, 0.1875, 0.5, 0.1875, 1.0, 0.1562, 1.0, 0.1562, 0.5, 0.1562, 0.5, 0.1562, 1.0, 0.125, 1.0, 0.125, 0.5, 0.125, 0.5, 0.125, 1.0, 0.09375, 1.0, 0.09375, 0.5, 0.09375, 0.5, 0.09375, 1.0, 0.0625, 1.0, 0.0625, 0.5, 0.2968, 0.4854, 0.25, 0.49, 0.2032, 0.4854, 0.1582, 0.4717, 0.1167, 0.4496, 0.08029, 0.4197, 0.05045, 0.3833, 0.02827, 0.3418, 0.01461, 0.2968, 0.01, 0.25, 0.01461, 0.2032, 0.02827, 0.1582, 0.05045, 0.1167, 0.08029, 0.08029, 0.1167, 0.05045, 0.1582, 0.02827, 0.2032, 0.01461, 0.25, 0.01, 0.2968, 0.01461, 0.3418, 0.02827, 0.3833, 0.05045, 0.4197, 0.08029, 0.4496, 0.1167, 0.4717, 0.1582, 0.4854, 0.2032, 0.49, 0.25, 0.4854, 0.2968, 0.4717, 0.3418, 0.4496, 0.3833, 0.4197, 0.4197, 0.3833, 0.4496, 0.3418, 0.4717, 0.0625, 0.5, 0.0625, 1.0, 0.03125, 1.0, 0.03125, 0.5, 0.03125, 0.5, 0.03125, 1.0, 0.0, 1.0, 0.0, 0.5, 0.75, 0.49, 0.7968, 0.4854, 0.8418, 0.4717, 0.8833, 0.4496, 0.9197, 0.4197, 0.9496, 0.3833, 0.9717, 0.3418, 0.9854, 0.2968, 0.99, 0.25, 0.9854, 0.2032, 0.9717, 0.1582, 0.9496, 0.1167, 0.9197, 0.08029, 0.8833, 0.05045, 0.8418, 0.02827, 0.7968, 0.01461, 0.75, 0.01, 0.7032, 0.01461, 0.6582, 0.02827, 0.6167, 0.05045, 0.5803, 0.08029, 0.5504, 0.1167, 0.5283, 0.1582, 0.5146, 0.2032, 0.51, 0.25, 0.5146, 0.2968, 0.5283, 0.3418, 0.5504, 0.3833, 0.5803, 0.4197, 0.6167, 0.4496, 0.6582, 0.4717, 0.7032, 0.4854, 0.375, 0.0, 0.625, 0.0, 0.625, 0.25, 0.375, 0.25, 0.375, 0.25, 0.625, 0.25, 0.625, 0.5, 0.375, 0.5, 0.375, 0.5, 0.625, 0.5, 0.625, 0.75, 0.375, 0.75, 0.375, 0.75, 0.625, 0.75, 0.625, 1.0, 0.375, 1.0, 0.125, 0.5, 0.375, 0.5, 0.375, 0.75, 0.125, 0.75, 0.625, 0.5, 0.875, 0.5, 0.875, 0.75, 0.625, 0.75, 0.375, 0.0, 0.625, 0.0, 0.625, 0.25, 0.375, 0.25, 0.375, 0.25, 0.625, 0.25, 0.625, 0.5, 0.375, 0.5, 0.375, 0.5, 0.625, 0.5, 0.625, 0.75, 0.375, 0.75, 0.375, 0.75, 0.625, 0.75, 0.625, 1.0, 0.375, 1.0, 0.125, 0.5, 0.375, 0.5, 0.375, 0.75, 0.125, 0.75, 0.625, 0.5, 0.875, 0.5, 0.875, 0.75, 0.625, 0.75, 1.0, 0.5, 1.0, 1.0, 0.9688, 1.0, 0.9688, 0.5, 0.9688, 0.5, 0.9688, 1.0, 0.9375, 1.0, 0.9375, 0.5, 0.9375, 0.5, 0.9375, 1.0, 0.9062, 1.0, 0.9062, 0.5, 0.9062, 0.5, 0.9062, 1.0, 0.875, 1.0, 0.875, 0.5, 0.875, 0.5, 0.875, 1.0, 0.8438, 1.0, 0.8438, 0.5, 0.8438, 0.5, 0.8438, 1.0, 0.8125, 1.0, 0.8125, 0.5, 0.8125, 0.5, 0.8125, 1.0, 0.7812, 1.0, 0.7812, 0.5, 0.7812, 0.5, 0.7812, 1.0, 0.75, 1.0, 0.75, 0.5, 0.75, 0.5, 0.75, 1.0, 0.7188, 1.0, 0.7188, 0.5, 0.7188, 0.5, 0.7188, 1.0, 0.6875, 1.0, 0.6875, 0.5, 0.6875, 0.5, 0.6875, 1.0, 0.6562, 1.0, 0.6562, 0.5, 0.6562, 0.5, 0.6562, 1.0, 0.625, 1.0, 0.625, 0.5, 0.625, 0.5, 0.625, 1.0, 0.5938, 1.0, 0.5938, 0.5, 0.5938, 0.5, 0.5938, 1.0, 0.5625, 1.0, 0.5625, 0.5, 0.5625, 0.5, 0.5625, 1.0, 0.5312, 1.0, 0.5312, 0.5, 0.5312, 0.5, 0.5312, 1.0, 0.5, 1.0, 0.5, 0.5, 0.5, 0.5, 0.5, 1.0, 0.4688, 1.0, 0.4688, 0.5, 0.4688, 0.5, 0.4688, 1.0, 0.4375, 1.0, 0.4375, 0.5, 0.4375, 0.5, 0.4375, 1.0, 0.4062, 1.0, 0.4062, 0.5, 0.4062, 0.5, 0.4062, 1.0, 0.375, 1.0, 0.375, 0.5, 0.375, 0.5, 0.375, 1.0, 0.3438, 1.0, 0.3438, 0.5, 0.3438, 0.5, 0.3438, 1.0, 0.3125, 1.0, 0.3125, 0.5, 0.3125, 0.5, 0.3125, 1.0, 0.2812, 1.0, 0.2812, 0.5, 0.2812, 0.5, 0.2812, 1.0, 0.25, 1.0, 0.25, 0.5, 0.25, 0.5, 0.25, 1.0, 0.2188, 1.0, 0.2188, 0.5, 0.2188, 0.5, 0.2188, 1.0, 0.1875, 1.0, 0.1875, 0.5, 0.1875, 0.5, 0.1875, 1.0, 0.1562, 1.0, 0.1562, 0.5, 0.1562, 0.5, 0.1562, 1.0, 0.125, 1.0, 0.125, 0.5, 0.125, 0.5, 0.125, 1.0, 0.09375, 1.0, 0.09375, 0.5, 0.09375, 0.5, 0.09375, 1.0, 0.0625, 1.0, 0.0625, 0.5, 0.2968, 0.4854, 0.25, 0.49, 0.2032, 0.4854, 0.1582, 0.4717, 0.1167, 0.4496, 0.08029, 0.4197, 0.05045, 0.3833, 0.02827, 0.3418, 0.01461, 0.2968, 0.01, 0.25, 0.01461, 0.2032, 0.02827, 0.1582, 0.05045, 0.1167, 0.08029, 0.08029, 0.1167, 0.05045, 0.1582, 0.02827, 0.2032, 0.01461, 0.25, 0.01, 0.2968, 0.01461, 0.3418, 0.02827, 0.3833, 0.05045, 0.4197, 0.08029, 0.4496, 0.1167, 0.4717, 0.1582, 0.4854, 0.2032, 0.49, 0.25, 0.4854, 0.2968, 0.4717, 0.3418, 0.4496, 0.3833, 0.4197, 0.4197, 0.3833, 0.4496, 0.3418, 0.4717, 0.0625, 0.5, 0.0625, 1.0, 0.03125, 1.0, 0.03125, 0.5, 0.03125, 0.5, 0.03125, 1.0, 0.0, 1.0, 0.0, 0.5, 0.75, 0.49, 0.7968, 0.4854, 0.8418, 0.4717, 0.8833, 0.4496, 0.9197, 0.4197, 0.9496, 0.3833, 0.9717, 0.3418, 0.9854, 0.2968, 0.99, 0.25, 0.9854, 0.2032, 0.9717, 0.1582, 0.9496, 0.1167, 0.9197, 0.08029, 0.8833, 0.05045, 0.8418, 0.02827, 0.7968, 0.01461, 0.75, 0.01, 0.7032, 0.01461, 0.6582, 0.02827, 0.6167, 0.05045, 0.5803, 0.08029, 0.5504, 0.1167, 0.5283, 0.1582, 0.5146, 0.2032, 0.51, 0.25, 0.5146, 0.2968, 0.5283, 0.3418, 0.5504, 0.3833, 0.5803, 0.4197, 0.6167, 0.4496, 0.6582, 0.4717, 0.7032, 0.4854, 1.0, 0.5, 1.0, 1.0, 0.9688, 1.0, 0.9688, 0.5, 0.9688, 0.5, 0.9688, 1.0, 0.9375, 1.0, 0.9375, 0.5, 0.9375, 0.5, 0.9375, 1.0, 0.9062, 1.0, 0.9062, 0.5, 0.9062, 0.5, 0.9062, 1.0, 0.875, 1.0, 0.875, 0.5, 0.875, 0.5, 0.875, 1.0, 0.8438, 1.0, 0.8438, 0.5, 0.8438, 0.5, 0.8438, 1.0, 0.8125, 1.0, 0.8125, 0.5, 0.8125, 0.5, 0.8125, 1.0, 0.7812, 1.0, 0.7812, 0.5, 0.7812, 0.5, 0.7812, 1.0, 0.75, 1.0, 0.75, 0.5, 0.75, 0.5, 0.75, 1.0, 0.7188, 1.0, 0.7188, 0.5, 0.7188, 0.5, 0.7188, 1.0, 0.6875, 1.0, 0.6875, 0.5, 0.6875, 0.5, 0.6875, 1.0, 0.6562, 1.0, 0.6562, 0.5, 0.6562, 0.5, 0.6562, 1.0, 0.625, 1.0, 0.625, 0.5, 0.625, 0.5, 0.625, 1.0, 0.5938, 1.0, 0.5938, 0.5, 0.5938, 0.5, 0.5938, 1.0, 0.5625, 1.0, 0.5625, 0.5, 0.5625, 0.5, 0.5625, 1.0, 0.5312, 1.0, 0.5312, 0.5, 0.5312, 0.5, 0.5312, 1.0, 0.5, 1.0, 0.5, 0.5, 0.5, 0.5, 0.5, 1.0, 0.4688, 1.0, 0.4688, 0.5, 0.4688, 0.5, 0.4688, 1.0, 0.4375, 1.0, 0.4375, 0.5, 0.4375, 0.5, 0.4375, 1.0, 0.4062, 1.0, 0.4062, 0.5, 0.4062, 0.5, 0.4062, 1.0, 0.375, 1.0, 0.375, 0.5, 0.375, 0.5, 0.375, 1.0, 0.3438, 1.0, 0.3438, 0.5, 0.3438, 0.5, 0.3438, 1.0, 0.3125, 1.0, 0.3125, 0.5, 0.3125, 0.5, 0.3125, 1.0, 0.2812, 1.0, 0.2812, 0.5, 0.2812, 0.5, 0.2812, 1.0, 0.25, 1.0, 0.25, 0.5, 0.25, 0.5, 0.25, 1.0, 0.2188, 1.0, 0.2188, 0.5, 0.2188, 0.5, 0.2188, 1.0, 0.1875, 1.0, 0.1875, 0.5, 0.1875, 0.5, 0.1875, 1.0, 0.1562, 1.0, 0.1562, 0.5, 0.1562, 0.5, 0.1562, 1.0, 0.125, 1.0, 0.125, 0.5, 0.125, 0.5, 0.125, 1.0, 0.09375, 1.0, 0.09375, 0.5, 0.09375, 0.5, 0.09375, 1.0, 0.0625, 1.0, 0.0625, 0.5, 0.2968, 0.4854, 0.25, 0.49, 0.2032, 0.4854, 0.1582, 0.4717, 0.1167, 0.4496, 0.08029, 0.4197, 0.05045, 0.3833, 0.02827, 0.3418, 0.01461, 0.2968, 0.01, 0.25, 0.01461, 0.2032, 0.02827, 0.1582, 0.05045, 0.1167, 0.08029, 0.08029, 0.1167, 0.05045, 0.1582, 0.02827, 0.2032, 0.01461, 0.25, 0.01, 0.2968, 0.01461, 0.3418, 0.02827, 0.3833, 0.05045, 0.4197, 0.08029, 0.4496, 0.1167, 0.4717, 0.1582, 0.4854, 0.2032, 0.49, 0.25, 0.4854, 0.2968, 0.4717, 0.3418, 0.4496, 0.3833, 0.4197, 0.4197, 0.3833, 0.4496, 0.3418, 0.4717, 0.0625, 0.5, 0.0625, 1.0, 0.03125, 1.0, 0.03125, 0.5, 0.03125, 0.5, 0.03125, 1.0, 0.0, 1.0, 0.0, 0.5, 0.75, 0.49, 0.7968, 0.4854, 0.8418, 0.4717, 0.8833, 0.4496, 0.9197, 0.4197, 0.9496, 0.3833, 0.9717, 0.3418, 0.9854, 0.2968, 0.99, 0.25, 0.9854, 0.2032, 0.9717, 0.1582, 0.9496, 0.1167, 0.9197, 0.08029, 0.8833, 0.05045, 0.8418, 0.02827, 0.7968, 0.01461, 0.75, 0.01, 0.7032, 0.01461, 0.6582, 0.02827, 0.6167, 0.05045, 0.5803, 0.08029, 0.5504, 0.1167, 0.5283, 0.1582, 0.5146, 0.2032, 0.51, 0.25, 0.5146, 0.2968, 0.5283, 0.3418, 0.5504, 0.3833, 0.5803, 0.4197, 0.6167, 0.4496, 0.6582, 0.4717, 0.7032, 0.4854])
me_cube.materials.append(mat_material)
me_cube.use_remesh_preserve_volume = False
me_cube.use_remesh_preserve_attributes = False
me_cube.use_mirror_vertex_groups = False
me_cube.update()

# ---- objects
ob_budgetwalle = bpy.data.objects.new('BudgetWallE', me_cube)

# ---- transforms, parenting, visibility, modifiers, constraints
ob_budgetwalle.location = (0.0, 0.0, -0.09064)
ob_budgetwalle.lock_rotations_4d = False
ob_budgetwalle.empty_display_type = 'ARROWS'
ob_budgetwalle.lineart.crease_threshold = 0.0

# ---- collection membership
col_collection.objects.link(ob_budgetwalle)

# ---- scene / render settings (as saved in the file)
scene.frame_start = 1; scene.frame_end = 250; scene.frame_set(1)
scene.render.engine = 'BLENDER_EEVEE_NEXT'
scene.cycles.use_denoising = False
scene.cycles.samples = 128
scene.cycles.sampling_pattern = 'TABULATED_SOBOL'
scene.cycles.use_adaptive_sampling = False
scene.cycles.use_light_tree = False
scene.view_settings.view_transform = 'Filmic'
bpy.context.view_layer.update()

# ---- added for rendering (the .blend has no active camera and no usable light): camera, sun
cam_auto = bpy.data.cameras.new('AutoCamera')
cam_auto.lens = 50.0
cam_auto.sensor_width = 36.0
cam_auto.clip_end = 1000.0
ob_auto_camera = bpy.data.objects.new('AutoCamera', cam_auto)
scene.collection.objects.link(ob_auto_camera)
ob_auto_camera.location = (1.02715, -1.18722, 0.677981)
ob_auto_camera.rotation_euler = (1.09748, -7.21219e-08, 0.694738)
scene.camera = ob_auto_camera
light_auto_sun = bpy.data.lights.new('AutoSun', 'SUN')
light_auto_sun.energy = 3.0
light_auto_sun.angle = 0.0523599
ob_auto_sun = bpy.data.objects.new('AutoSun', light_auto_sun)
scene.collection.objects.link(ob_auto_sun)
ob_auto_sun.rotation_euler = (0.872665, 0.174533, 0.523599)
bpy.context.view_layer.update()
